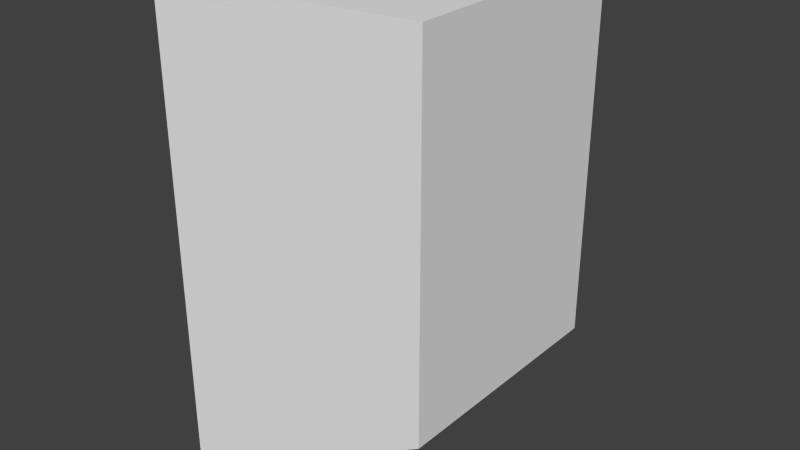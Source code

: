 # Source: MissilePack.blend  (saved by Blender 2.69.0; exported with 4.5.12 LTS)
import bpy
from mathutils import Matrix  # noqa: F401  (used for matrix-valued properties, if any)

bpy.ops.wm.read_factory_settings(use_empty=True)
scene = bpy.context.scene
scene.name = 'Scene'

# ---- collections
col_collection_1 = bpy.data.collections.new('Collection 1'); scene.collection.children.link(col_collection_1)

# ---- materials (node trees are filled in below, after node groups)
mat_material = bpy.data.materials.new('Material')
mat_material.alpha_threshold = 0.0
mat_material.use_transparent_shadow = False
mat_material.roughness = 0.5
mat_material.line_color = (0.0, 0.0, 0.0, 1.0)

# ---- material node trees

# ---- world
world_world = bpy.data.worlds.new('World'); scene.world = world_world
world_world.color = (0.05088, 0.05088, 0.05088)
world_world.use_sun_shadow = False
world_world.sun_shadow_jitter_overblur = 0.0
world_world.cycles.sampling_method = 'MANUAL'
world_world.cycles.sample_map_resolution = 256

# ---- meshes
me_cube = bpy.data.meshes.new('Cube')
me_cube.from_pydata([(1.0, 0.65, 0.0), (1.0, -0.65, 0.0), (-1.0, -0.65, 0.0), (-1.0, 0.65, 0.0), (1.0, 0.5, 1.0), (1.0, -0.5, 1.0), (-0.5, -0.5, 1.0), (-0.5, 0.5, 1.0)], [], [(0, 1, 2, 3), (4, 7, 6, 5), (0, 4, 5, 1), (1, 5, 6, 2), (2, 6, 7, 3), (4, 0, 3, 7)])
me_cube.materials.append(mat_material)
me_cube.use_remesh_preserve_volume = False
me_cube.use_remesh_preserve_attributes = False
me_cube.use_mirror_vertex_groups = False
me_cube.update()

# ---- objects
ob_cube = bpy.data.objects.new('Cube', me_cube)

# ---- transforms, parenting, visibility, modifiers, constraints
ob_cube.location = (0.0, 0.0, 0.0)
ob_cube.rotation_euler = (-3.142, -1.571, 0.0)
ob_cube.lock_rotations_4d = False
ob_cube.empty_display_type = 'ARROWS'
ob_cube.lineart.crease_threshold = 0.0

# ---- collection membership
col_collection_1.objects.link(ob_cube)

# ---- scene / render settings (as saved in the file)
scene.frame_start = 1; scene.frame_end = 250; scene.frame_set(1)
scene.render.engine = 'BLENDER_EEVEE_NEXT'
scene.render.image_settings.compression = 90
scene.render.resolution_percentage = 50
scene.render.dither_intensity = 0.0
scene.cycles.use_denoising = False
scene.cycles.samples = 10
scene.cycles.sampling_pattern = 'TABULATED_SOBOL'
scene.cycles.light_sampling_threshold = 0.0
scene.cycles.use_adaptive_sampling = False
scene.cycles.use_light_tree = False
scene.cycles.blur_glossy = 0.0
scene.cycles.volume_bounces = 1
scene.cycles.pixel_filter_type = 'GAUSSIAN'
scene.cycles.sample_clamp_indirect = 0.0
scene.view_settings.view_transform = 'Standard'
bpy.context.view_layer.update()

# ---- added for rendering (the .blend has no active camera and no usable light): camera, sun
cam_auto = bpy.data.cameras.new('AutoCamera')
cam_auto.lens = 50.0
cam_auto.sensor_width = 36.0
cam_auto.clip_end = 1000.0
ob_auto_camera = bpy.data.objects.new('AutoCamera', cam_auto)
scene.collection.objects.link(ob_auto_camera)
ob_auto_camera.location = (2.8931, -2.87172, 1.91448)
ob_auto_camera.rotation_euler = (1.09748, -7.21219e-08, 0.694738)
scene.camera = ob_auto_camera
light_auto_sun = bpy.data.lights.new('AutoSun', 'SUN')
light_auto_sun.energy = 3.0
light_auto_sun.angle = 0.0523599
ob_auto_sun = bpy.data.objects.new('AutoSun', light_auto_sun)
scene.collection.objects.link(ob_auto_sun)
ob_auto_sun.rotation_euler = (0.872665, 0.174533, 0.523599)
bpy.context.view_layer.update()
